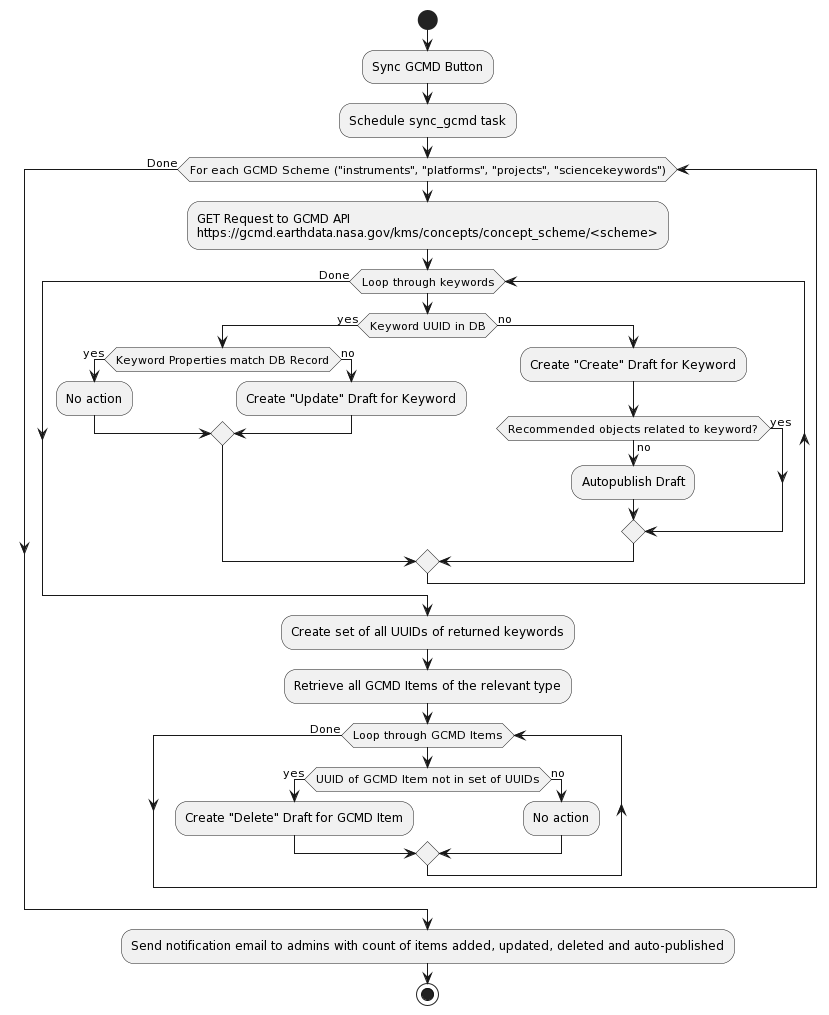

The diagram above was rendered by PlantUML. Its source (embedded in the PNG):
@startuml
start

:Sync GCMD Button;
:Schedule sync_gcmd task;

while (For each GCMD Scheme ("instruments", "platforms", "projects", "sciencekeywords"))

    :GET Request to GCMD API
    https://gcmd.earthdata.nasa.gov/kms/concepts/concept_scheme/<scheme>;

    while (Loop through keywords)
        if (Keyword UUID in DB) then (yes)
            if (Keyword Properties match DB Record) then (yes)
                :No action;
            else (no)
                :Create "Update" Draft for Keyword;
            endif
        else (no)
            :Create "Create" Draft for Keyword;
            if (Recommended objects related to keyword?) then (yes)
            else (no)
                :Autopublish Draft;
            endif
        endif
    endwhile (Done)

    :Create set of all UUIDs of returned keywords;
    :Retrieve all GCMD Items of the relevant type;
    while (Loop through GCMD Items)
        if (UUID of GCMD Item not in set of UUIDs) then (yes)
            :Create "Delete" Draft for GCMD Item;
        else (no)
            :No action;
        endif
    endwhile (Done)

endwhile (Done)

:Send notification email to admins with count of items added, updated, deleted and auto-published;

stop
@enduml